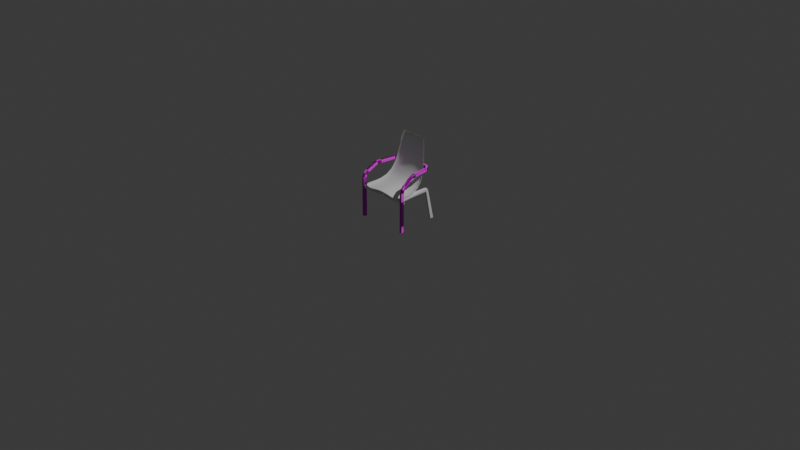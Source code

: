 # Source: aula07.blend  (saved by Blender 4.2.66; exported with 4.5.12 LTS)
import bpy
from mathutils import Matrix  # noqa: F401  (used for matrix-valued properties, if any)

bpy.ops.wm.read_factory_settings(use_empty=True)
scene = bpy.context.scene
scene.name = 'Scene'

# ---- collections
col_collection = bpy.data.collections.new('Collection'); scene.collection.children.link(col_collection)
col_cadeira_mad = bpy.data.collections.new('Cadeira_Mad'); col_collection.children.link(col_cadeira_mad)

# ---- images (referenced by path relative to the original .blend; pixels are not part of the script)
import os
ASSET_DIR = os.environ.get("B2B_ASSET_DIR", "")  # directory of the original .blend (textures are referenced by path, not embedded)
HERE = os.path.dirname(os.path.abspath(__file__))  # packed textures are extracted next to this script under _unpacked/

def load_image(name, relpath, width, height, colorspace="sRGB"):
    """Load a texture the original file referenced (path relative to the .blend, or extracted next to this script)."""
    p = next((c for c in (os.path.join(HERE, relpath), os.path.join(ASSET_DIR, relpath)) if relpath and os.path.exists(c)), "")
    if p:
        img = bpy.data.images.load(p, check_existing=True)
        img.name = name
    else:  # same state as the original file: an image datablock whose file is absent (Cycles renders it pink)
        img = bpy.data.images.new(name, width, height)
        img.source = "FILE"
        img.filepath = "//" + (relpath or name)
    img.colorspace_settings.name = colorspace
    return img
img_cadeira_mad_base = load_image('Cadeira_Mad_Base', '', 1024, 1024, 'sRGB')
img_woodquarteredchiffon001_gloss_2k_jpg_001 = load_image('WoodQuarteredChiffon001_GLOSS_2K.jpg.001', 'WoodQuarteredChiffon001/WoodQuarteredChiffon001_GLOSS_2K.jpg', 1024, 1024, 'sRGB')
img_woodquarteredchiffon001_nrm_2k_jpg_001 = load_image('WoodQuarteredChiffon001_NRM_2K.jpg.001', 'WoodQuarteredChiffon001/WoodQuarteredChiffon001_NRM_2K.jpg', 1024, 1024, 'sRGB')

# ---- materials (node trees are filled in below, after node groups)
mat_mat01 = bpy.data.materials.new('Mat01')

# ---- node groups
ng_smooth_by_angle = bpy.data.node_groups.new('Smooth by Angle', 'GeometryNodeTree')
_s = ng_smooth_by_angle.interface.new_socket(name='Mesh', in_out='OUTPUT', socket_type='NodeSocketGeometry')
_s = ng_smooth_by_angle.interface.new_socket(name='Mesh', in_out='INPUT', socket_type='NodeSocketGeometry')
_s = ng_smooth_by_angle.interface.new_socket(name='Angle', in_out='INPUT', socket_type='NodeSocketFloat')
_s.subtype = 'ANGLE'
_s.default_value = 0.5236
_s.min_value = 0.0
_s.max_value = 3.142
_s.description = 'Maximum face angle for smooth edges'
_s = ng_smooth_by_angle.interface.new_socket(name='Ignore Sharpness', in_out='INPUT', socket_type='NodeSocketBool')
_s.force_non_field = True
ng_smooth_by_angle.description = 'Set the sharpness of mesh edges based on the angle between the neighboring faces'
ng_smooth_by_angle.is_modifier = True
_N = ng_smooth_by_angle.nodes; _L = ng_smooth_by_angle.links
n0 = _N.new('GeometryNodeSetShadeSmooth'); n0.name = 'Set Shade Smooth'; n0.location = (120, -80)
n0.domain = 'EDGE'
n1 = _N.new('GeometryNodeSetShadeSmooth'); n1.name = 'Set Shade Smooth.001'; n1.location = (300, -80)
n2 = _N.new('NodeGroupOutput'); n2.name = 'Group Output'; n2.location = (480, -80)
n3 = _N.new('GeometryNodeInputMeshEdgeAngle'); n3.name = 'Edge Angle'; n3.location = (-440, -240)
n4 = _N.new('NodeGroupInput'); n4.name = 'Group Input'; n4.location = (-80, -80)
n5 = _N.new('GeometryNodeInputEdgeSmooth'); n5.name = 'Is Edge Smooth'; n5.location = (-260, -120)
n6 = _N.new('GeometryNodeInputShadeSmooth'); n6.name = 'Is Shade Smooth'; n6.location = (-440, -397)
n7 = _N.new('FunctionNodeCompare'); n7.name = 'Compare'; n7.location = (-260, -260)
n7.operation = 'LESS_EQUAL'
n7.inputs[6].default_value = (0.0, 0.0, 0.0, 0.0)
n7.inputs[7].default_value = (0.0, 0.0, 0.0, 0.0)
n8 = _N.new('FunctionNodeBooleanMath'); n8.name = 'Boolean Math.001'; n8.location = (-80, -260)
n9 = _N.new('NodeGroupInput'); n9.name = 'Group Input.001'; n9.location = (-440, -329)
n10 = _N.new('NodeGroupInput'); n10.name = 'Group Input.002'; n10.location = (-259, -189)
n11 = _N.new('FunctionNodeBooleanMath'); n11.name = 'Boolean Math'; n11.location = (-80, -149)
n11.operation = 'OR'
n12 = _N.new('FunctionNodeBooleanMath'); n12.name = 'Boolean Math.002'; n12.location = (-260, -380)
n12.operation = 'OR'
n13 = _N.new('NodeGroupInput'); n13.name = 'Group Input.003'; n13.location = (-440, -460)
_L.new(n3.outputs[0], n7.inputs[0])
_L.new(n1.outputs[0], n2.inputs[0])
_L.new(n9.outputs[1], n7.inputs[1])
_L.new(n7.outputs[0], n8.inputs[0])
_L.new(n4.outputs[0], n0.inputs[0])
_L.new(n0.outputs[0], n1.inputs[0])
_L.new(n8.outputs[0], n0.inputs[2])
_L.new(n10.outputs[2], n11.inputs[1])
_L.new(n5.outputs[0], n11.inputs[0])
_L.new(n11.outputs[0], n0.inputs[1])
_L.new(n13.outputs[2], n12.inputs[1])
_L.new(n6.outputs[0], n12.inputs[0])
_L.new(n12.outputs[0], n8.inputs[1])
n2.is_active_output = True

# ---- material node trees
mat_mat01.use_nodes = True; mat_mat01.node_tree.nodes.clear()
_N = mat_mat01.node_tree.nodes; _L = mat_mat01.node_tree.links
n0 = _N.new('ShaderNodeBsdfPrincipled'); n0.name = 'Principled BSDF'; n0.location = (10, 300)
n1 = _N.new('ShaderNodeOutputMaterial'); n1.name = 'Material Output'; n1.location = (300, 300)
n2 = _N.new('ShaderNodeTexImage'); n2.name = 'Image Texture'; n2.location = (88, -40)
n2.label = 'Base Color'
n2.image = img_cadeira_mad_base
n3 = _N.new('ShaderNodeTexImage'); n3.name = 'Image Texture.001'; n3.location = (88, -320)
n3.label = 'Roughness'
n3.image = img_woodquarteredchiffon001_gloss_2k_jpg_001
n4 = _N.new('ShaderNodeInvert'); n4.name = 'Invert Color'; n4.location = (-240, 220)
n5 = _N.new('ShaderNodeTexImage'); n5.name = 'Image Texture.002'; n5.location = (88, -600)
n5.label = 'Normal'
n5.image = img_woodquarteredchiffon001_nrm_2k_jpg_001
n6 = _N.new('ShaderNodeNormalMap'); n6.name = 'Normal Map'; n6.location = (-240, -60)
n7 = _N.new('ShaderNodeMapping'); n7.name = 'Mapping'; n7.location = (230, -40)
n8 = _N.new('NodeReroute'); n8.name = 'Reroute'; n8.location = (38, -495)
n8.width = 16
n8.socket_idname = 'NodeSocketVector'
n9 = _N.new('ShaderNodeTexCoord'); n9.name = 'Texture Coordinate'; n9.location = (30, -40)
n10 = _N.new('NodeFrame'); n10.name = 'Frame'; n10.location = (-1270, 340)
n10.label = 'Mapping'
n10.width = 400
n11 = _N.new('NodeFrame'); n11.name = 'Frame.001'; n11.location = (-628, 540)
n11.label = 'Textures'
n11.width = 358
n2.parent = n11
n3.parent = n11
n5.parent = n11
n7.parent = n10
n8.parent = n11
n9.parent = n10
_L.new(n0.outputs[0], n1.inputs[0])
_L.new(n2.outputs[0], n0.inputs[0])
_L.new(n3.outputs[0], n4.inputs[1])
_L.new(n4.outputs[0], n0.inputs[2])
_L.new(n5.outputs[0], n6.inputs[1])
_L.new(n6.outputs[0], n0.inputs[5])
_L.new(n8.outputs[0], n2.inputs[0])
_L.new(n8.outputs[0], n3.inputs[0])
_L.new(n8.outputs[0], n5.inputs[0])
_L.new(n7.outputs[0], n8.inputs[0])
_L.new(n9.outputs[2], n7.inputs[0])
n1.is_active_output = True

# ---- world
world_world = bpy.data.worlds.new('World'); scene.world = world_world
world_world.use_nodes = True; world_world.node_tree.nodes.clear()
_N = world_world.node_tree.nodes; _L = world_world.node_tree.links
n0 = _N.new('ShaderNodeOutputWorld'); n0.name = 'World Output'; n0.location = (300, 300)
n1 = _N.new('ShaderNodeBackground'); n1.name = 'Background'; n1.location = (10, 300)
n1.inputs[0].default_value = (0.05088, 0.05088, 0.05088, 1.0)
_L.new(n1.outputs[0], n0.inputs[0])
n0.is_active_output = True
world_world.color = (0.05088, 0.05088, 0.05088)
world_world.sun_shadow_jitter_overblur = 0.0

# ---- cameras
cam_camera = bpy.data.cameras.new('Camera')
cam_camera.clip_end = 100.0
cam_camera.ortho_scale = 7.314

# ---- lights
light_light = bpy.data.lights.new('Light', 'POINT')
light_light.energy = 1000.0
light_light.shadow_soft_size = 0.1

# ---- meshes
me_plane = bpy.data.meshes.new('Plane')
me_plane.from_pydata([(0.0, -1.0, 0.5147), (1.252, -0.9583, 0.5235), (0.0, 1.0, 0.03022), (1.94, 0.9711, 0.01341), (0.0, -0.7758, 0.003468), (1.812, -0.7341, 0.01227), (0.4406, -1.0, 0.5113), (1.245, 1.0, 0.0), (1.0, -0.7758, 0.0), (1.126, -1.0, 0.5113), (1.625, 0.9711, -0.000886), (1.686, -0.7758, 5.455e-05), (2.216, 0.7908, 0.01435), (0.0, 0.7908, 0.03386), (1.216, 0.7908, 0.0), (1.902, 0.7908, 5.455e-05)], [], [(15, 12, 3, 10), (9, 1, 5, 11), (0, 6, 8, 4), (13, 14, 7, 2), (6, 9, 11, 8), (14, 15, 10, 7), (8, 11, 15, 14), (4, 8, 14, 13), (11, 5, 12, 15)])
me_plane.polygons.foreach_set('use_smooth', [True] * 9)
_k = {(1, 9): 0.36418, (3, 12): 0.36418, (2, 7): 0.36418, (1, 5): 0.36418, (0, 6): 0.36418, (7, 10): 0.36418, (6, 9): 0.36418, (3, 10): 0.36418, (5, 12): 0.36418}
me_plane.attributes.new('crease_edge', 'FLOAT', 'EDGE').data.foreach_set('value', [_k.get((min(e.vertices), max(e.vertices)), 0.0) for e in me_plane.edges])
_uv = me_plane.uv_layers.new(name='UVMap')
_uv.uv.foreach_set('vector', [0.8428, 0.8954, 1.0, 0.8954, 1.0, 1.0, 0.8428, 1.0, 0.8428, 0.0, 1.0, 0.0, 1.0, 0.1121, 0.8428, 0.1121, 0.0, 0.0, 0.5, 0.0, 0.5, 0.1121, 0.0, 0.1121, 0.0, 0.8954, 0.5, 0.8954, 0.5, 1.0, 0.0, 1.0, 0.5, 0.0, 0.8428, 0.0, 0.8428, 0.1121, 0.5, 0.1121, 0.5, 0.8954, 0.8428, 0.8954, 0.8428, 1.0, 0.5, 1.0, 0.5, 0.1121, 0.8428, 0.1121, 0.8428, 0.8954, 0.5, 0.8954, 0.0, 0.1121, 0.5, 0.1121, 0.5, 0.8954, 0.0, 0.8954, 0.8428, 0.1121, 1.0, 0.1121, 1.0, 0.8954, 0.8428, 0.8954])
me_plane.update()
me_cube_001 = bpy.data.meshes.new('Cube.001')
me_cube_001.from_pydata([(-0.015, -0.02, -0.2), (-0.015, -0.02, 0.2), (-0.015, 0.02, -0.2), (-0.015, 0.02, 0.2), (0.015, -0.02, -0.2), (0.015, -0.02, 0.2), (0.015, 0.02, -0.2), (0.015, 0.02, 0.2), (-0.015, -0.01879, 0.2368), (-0.015, 0.01879, 0.2232), (0.015, 0.01879, 0.2232), (0.015, -0.01879, 0.2368), (-0.015, -0.00506, 0.271), (-0.015, 0.02558, 0.2453), (0.015, 0.02558, 0.2453), (0.015, -0.00506, 0.271), (-0.015, 0.01954, 0.2985), (-0.015, 0.03954, 0.2639), (0.015, 0.03954, 0.2639), (0.015, 0.01954, 0.2985), (-0.015, 0.1061, 0.3485), (-0.015, 0.1261, 0.3139), (0.015, 0.1261, 0.3139), (0.015, 0.1061, 0.3485), (-0.015, 0.1266, 0.36), (-0.015, 0.1403, 0.3224), (0.015, 0.1403, 0.3224), (0.015, 0.1266, 0.36), (-0.015, 0.1488, 0.3677), (-0.015, 0.1557, 0.3283), (0.015, 0.1557, 0.3283), (0.015, 0.1488, 0.3677), (-0.015, 0.172, 0.3715), (-0.015, 0.172, 0.3315), (0.015, 0.172, 0.3315), (0.015, 0.172, 0.3715), (-0.015, 0.352, 0.3715), (-0.015, 0.352, 0.3315), (0.015, 0.352, 0.3315), (0.015, 0.352, 0.3715), (-0.01405, 0.3767, 0.3715), (-0.01405, 0.3767, 0.3315), (0.01405, 0.3872, 0.3315), (0.01405, 0.3872, 0.3715), (-0.02183, 0.4002, 0.3715), (-0.02183, 0.4002, 0.3315), (0.0008144, 0.4199, 0.3315), (0.0008144, 0.4199, 0.3715), (-0.03735, 0.4195, 0.3715), (-0.03735, 0.4195, 0.3315), (-0.02303, 0.4459, 0.3315), (-0.02303, 0.4459, 0.3715), (-0.05864, 0.4322, 0.3715), (-0.05864, 0.4322, 0.3315), (-0.05446, 0.4619, 0.3315), (-0.05446, 0.4619, 0.3715), (-0.2115, 0.4536, 0.3715), (-0.2115, 0.4536, 0.3315), (-0.2074, 0.4834, 0.3315), (-0.2074, 0.4834, 0.3715), (0.005, 0.02, -0.2), (-0.005, 0.02, -0.2), (-0.005, 0.02, 0.2), (0.005, 0.02, 0.2), (-0.009998, -0.0193, -0.2), (0.01011, -0.02072, -0.2), (0.01011, -0.02072, 0.2), (-0.009998, -0.0193, 0.2), (-0.005, 0.01879, 0.2232), (0.005, 0.01879, 0.2232), (0.005, -0.01879, 0.2368), (-0.005, -0.01879, 0.2368), (-0.005, 0.02558, 0.2453), (0.005, 0.02558, 0.2453), (0.005, -0.00506, 0.271), (-0.005, -0.00506, 0.271), (-0.005, 0.03954, 0.2639), (0.005, 0.03954, 0.2639), (0.005, 0.01954, 0.2985), (-0.005, 0.01954, 0.2985), (-0.005, 0.1261, 0.3139), (0.005, 0.1261, 0.3139), (0.005, 0.1061, 0.3485), (-0.005, 0.1061, 0.3485), (-0.005, 0.1403, 0.3224), (0.005, 0.1403, 0.3224), (0.005, 0.1266, 0.36), (-0.005, 0.1266, 0.36), (-0.005, 0.1557, 0.3283), (0.005, 0.1557, 0.3283), (0.005, 0.1488, 0.3677), (-0.005, 0.1488, 0.3677), (-0.005, 0.172, 0.3315), (0.005, 0.172, 0.3315), (0.005, 0.172, 0.3715), (-0.005, 0.172, 0.3715), (-0.005, 0.352, 0.3315), (0.005, 0.352, 0.3315), (0.005, 0.352, 0.3715), (-0.005, 0.352, 0.3715), (-0.004683, 0.3802, 0.3315), (0.004683, 0.3837, 0.3315), (0.004683, 0.3837, 0.3715), (-0.004683, 0.3802, 0.3715), (-0.01428, 0.4068, 0.3315), (-0.006733, 0.4133, 0.3315), (-0.006733, 0.4133, 0.3715), (-0.01428, 0.4068, 0.3715), (-0.03257, 0.4283, 0.3315), (-0.0278, 0.4371, 0.3315), (-0.0278, 0.4371, 0.3715), (-0.03257, 0.4283, 0.3715), (-0.05725, 0.4421, 0.3315), (-0.05586, 0.452, 0.3315), (-0.05586, 0.452, 0.3715), (-0.05725, 0.4421, 0.3715), (-0.2101, 0.4635, 0.3315), (-0.2087, 0.4735, 0.3315), (-0.2087, 0.4735, 0.3715), (-0.2101, 0.4635, 0.3715), (-0.015, -0.02, -0.1931), (-0.015, -0.02, -0.1881), (-0.015, 0.02, -0.1881), (-0.015, 0.02, -0.1931), (0.015, 0.02, -0.1881), (0.015, 0.02, -0.1931), (0.015, -0.02, -0.1881), (0.015, -0.02, -0.1931), (0.01011, -0.02072, -0.1881), (0.01011, -0.02072, -0.1931), (-0.009998, -0.0193, -0.1881), (-0.009998, -0.0193, -0.1931), (-0.005, 0.02, -0.1881), (-0.005, 0.02, -0.1931), (0.005, 0.02, -0.1881), (0.005, 0.02, -0.1931)], [], [(121, 1, 3, 122), (134, 63, 7, 124), (124, 7, 5, 126), (130, 67, 1, 121), (60, 6, 4, 65), (66, 5, 11, 70), (70, 11, 15, 74), (62, 3, 9, 68), (5, 7, 10, 11), (3, 1, 8, 9), (15, 14, 18, 19), (68, 9, 13, 72), (11, 10, 14, 15), (9, 8, 12, 13), (19, 18, 22, 23), (13, 12, 16, 17), (74, 15, 19, 78), (72, 13, 17, 76), (82, 23, 27, 86), (17, 16, 20, 21), (78, 19, 23, 82), (76, 17, 21, 80), (27, 26, 30, 31), (80, 21, 25, 84), (23, 22, 26, 27), (21, 20, 24, 25), (31, 30, 34, 35), (25, 24, 28, 29), (86, 27, 31, 90), (84, 25, 29, 88), (94, 35, 39, 98), (29, 28, 32, 33), (90, 31, 35, 94), (88, 29, 33, 92), (39, 38, 42, 43), (92, 33, 37, 96), (35, 34, 38, 39), (33, 32, 36, 37), (43, 42, 46, 47), (37, 36, 40, 41), (98, 39, 43, 102), (96, 37, 41, 100), (106, 47, 51, 110), (41, 40, 44, 45), (102, 43, 47, 106), (100, 41, 45, 104), (108, 49, 53, 112), (104, 45, 49, 108), (47, 46, 50, 51), (45, 44, 48, 49), (55, 54, 58, 59), (51, 50, 54, 55), (49, 48, 52, 53), (110, 51, 55, 114), (116, 57, 56, 119), (53, 52, 56, 57), (114, 55, 59, 118), (112, 53, 57, 116), (54, 113, 117, 58), (113, 112, 116, 117), (52, 115, 119, 56), (115, 114, 118, 119), (58, 117, 118, 59), (117, 116, 119, 118), (48, 111, 115, 52), (111, 110, 114, 115), (46, 105, 109, 50), (105, 104, 108, 109), (50, 109, 113, 54), (109, 108, 112, 113), (42, 101, 105, 46), (101, 100, 104, 105), (40, 103, 107, 44), (103, 102, 106, 107), (44, 107, 111, 48), (107, 106, 110, 111), (38, 97, 101, 42), (97, 96, 100, 101), (36, 99, 103, 40), (99, 98, 102, 103), (34, 93, 97, 38), (93, 92, 96, 97), (30, 89, 93, 34), (89, 88, 92, 93), (28, 91, 95, 32), (91, 90, 94, 95), (32, 95, 99, 36), (95, 94, 98, 99), (26, 85, 89, 30), (85, 84, 88, 89), (24, 87, 91, 28), (87, 86, 90, 91), (22, 81, 85, 26), (81, 80, 84, 85), (18, 77, 81, 22), (77, 76, 80, 81), (16, 79, 83, 20), (79, 78, 82, 83), (20, 83, 87, 24), (83, 82, 86, 87), (14, 73, 77, 18), (73, 72, 76, 77), (12, 75, 79, 16), (75, 74, 78, 79), (10, 69, 73, 14), (69, 68, 72, 73), (7, 63, 69, 10), (63, 62, 68, 69), (8, 71, 75, 12), (71, 70, 74, 75), (1, 67, 71, 8), (67, 66, 70, 71), (2, 61, 64, 0), (61, 60, 65, 64), (126, 5, 66, 128), (128, 66, 67, 130), (122, 3, 62, 132), (132, 62, 63, 134), (61, 133, 135, 60), (133, 132, 134, 135), (2, 123, 133, 61), (123, 122, 132, 133), (65, 129, 131, 64), (129, 128, 130, 131), (4, 127, 129, 65), (127, 126, 128, 129), (64, 131, 120, 0), (131, 130, 121, 120), (6, 125, 127, 4), (125, 124, 126, 127), (60, 135, 125, 6), (135, 134, 124, 125), (0, 120, 123, 2), (120, 121, 122, 123)])
me_cube_001.polygons.foreach_set('use_smooth', [True] * 134)
_uv = me_cube_001.uv_layers.new(name='UVMap')
_uv.uv.foreach_set('vector', [0.05813, 0.0002451, 0.05813, 0.9998, 0.000245, 0.9837, 0.02519, 0.00844, 0.0444, 0.01666, 0.03791, 0.9689, 0.05719, 0.9649, 0.05415, 0.01917, 0.05415, 0.01917, 0.05719, 0.9649, 0.003742, 0.9667, 0.01829, 0.01801, 0.03803, 0.003902, 0.02794, 0.9857, 0.05813, 0.9998, 0.05813, 0.0002451, 0.09077, 0.6707, 0.07252, 0.6663, 0.07069, 0.6102, 0.07769, 0.6062, 0.2525, 0.6743, 0.2369, 0.6655, 0.2813, 0.5977, 0.2881, 0.5978, 0.4683, 0.3872, 0.5021, 0.3965, 0.4568, 0.4736, 0.4517, 0.4728, 0.3045, 0.5057, 0.3416, 0.5147, 0.3074, 0.5689, 0.2969, 0.5661, 0.2369, 0.6655, 0.2369, 0.5295, 0.2735, 0.5704, 0.2813, 0.5977, 0.3416, 0.5147, 0.349, 0.6674, 0.3016, 0.5976, 0.3074, 0.5689, 0.5026, 0.5549, 0.5026, 0.4061, 0.538, 0.4484, 0.5448, 0.4771, 0.432, 0.5633, 0.395, 0.5531, 0.4313, 0.5001, 0.4413, 0.5031, 0.5021, 0.3965, 0.5005, 0.5409, 0.4637, 0.4995, 0.4568, 0.4736, 0.395, 0.5531, 0.395, 0.4021, 0.4386, 0.4712, 0.4313, 0.5001, 0.6508, -0.004677, 0.6503, 0.3474, 0.46, 0.2024, 0.4652, 0.2072, 0.609, 0.3995, 0.6089, 0.5453, 0.5634, 0.4771, 0.571, 0.4516, 0.5371, 0.563, 0.5026, 0.5549, 0.5448, 0.4771, 0.5509, 0.4772, 0.5729, 0.3872, 0.609, 0.3995, 0.571, 0.4516, 0.5604, 0.4472, 0.5773, 0.5661, 0.6114, 0.5812, 0.5672, 0.6285, 0.5578, 0.6264, 0.3981, 0.3867, 0.395, 0.04426, 0.4677, 0.1954, 0.4612, 0.1895, 0.4819, 0.003059, 0.5327, 0.000245, 0.4652, 0.2072, 0.4675, 0.2037, 0.4462, 0.3867, 0.3981, 0.3867, 0.4612, 0.1895, 0.4593, 0.1939, 0.5021, 0.5806, 0.4846, 0.6906, 0.4609, 0.6633, 0.4573, 0.6286, 0.5333, 0.705, 0.5026, 0.6922, 0.5309, 0.6602, 0.5428, 0.6652, 0.6114, 0.5812, 0.5945, 0.6906, 0.5708, 0.6633, 0.5672, 0.6285, 0.5026, 0.6922, 0.5026, 0.5782, 0.5387, 0.6226, 0.5309, 0.6602, 0.6119, 0.6909, 0.6278, 0.5776, 0.6519, 0.6051, 0.655, 0.6414, 0.393, 0.6922, 0.393, 0.5784, 0.4289, 0.623, 0.4211, 0.6603, 0.4679, 0.566, 0.5021, 0.5806, 0.4573, 0.6286, 0.4493, 0.6268, 0.4235, 0.7049, 0.393, 0.6922, 0.4211, 0.6603, 0.433, 0.6652, 0.1719, 0.0002451, 0.2364, 0.0009906, 0.1519, 0.3107, 0.1558, 0.3045, 0.7205, 0.5775, 0.7205, 0.6874, 0.6841, 0.6437, 0.6926, 0.6097, 0.6475, 0.7037, 0.6119, 0.6909, 0.655, 0.6414, 0.6631, 0.6422, 0.6899, 0.5639, 0.7205, 0.5775, 0.6926, 0.6097, 0.6796, 0.6039, 0.1519, 0.3107, 0.1445, 0.3014, 0.1517, 0.3029, 0.1514, 0.3017, 0.1288, 0.584, 0.06473, 0.5871, 0.148, 0.2787, 0.1432, 0.2869, 0.2364, 0.0009906, 0.2364, 0.5414, 0.1445, 0.3014, 0.1519, 0.3107, 0.06473, 0.5871, 0.05862, 0.03642, 0.1555, 0.291, 0.148, 0.2787, 0.5874, 0.09695, 0.5926, 0.07561, 0.6451, 0.01095, 0.6451, 0.1649, 0.148, 0.2787, 0.1555, 0.291, 0.1515, 0.2952, 0.1508, 0.2921, 0.1558, 0.3045, 0.1519, 0.3107, 0.1514, 0.3017, 0.1512, 0.2992, 0.1432, 0.2869, 0.148, 0.2787, 0.1508, 0.2921, 0.151, 0.2955, 0.58, 0.2705, 0.588, 0.2711, 0.6453, 0.339, 0.6016, 0.3483, 0.5694, 0.07367, 0.5638, 0.09457, 0.5332, 0.1494, 0.538, 0.01961, 0.5806, 0.0964, 0.5874, 0.09695, 0.6451, 0.1649, 0.6013, 0.1743, 0.5769, 0.07418, 0.5694, 0.07367, 0.538, 0.01961, 0.5719, 0.003644, 0.6518, 0.556, 0.6145, 0.5388, 0.6508, 0.4886, 0.6602, 0.4884, 0.5763, 0.2482, 0.5698, 0.2478, 0.5384, 0.1934, 0.5723, 0.1778, 0.588, 0.2711, 0.5931, 0.2499, 0.6453, 0.1854, 0.6453, 0.339, 0.5698, 0.2478, 0.5642, 0.2689, 0.5332, 0.324, 0.5384, 0.1934, 0.2369, 0.5052, 0.2369, 0.03635, 0.3193, 0.2394, 0.3131, 0.2323, 0.7226, 0.3979, 0.7226, 0.5465, 0.6742, 0.4835, 0.6799, 0.4657, 0.6145, 0.5388, 0.6095, 0.408, 0.6549, 0.4585, 0.6508, 0.4886, 0.6883, 0.3872, 0.7226, 0.3979, 0.6799, 0.4657, 0.673, 0.4615, 0.3208, 0.2506, 0.3185, 0.256, 0.3108, 0.249, 0.3094, 0.2432, 0.39, 0.0002451, 0.3946, 0.4522, 0.3108, 0.249, 0.3185, 0.256, 0.2955, 0.4993, 0.2369, 0.5052, 0.3131, 0.2323, 0.3101, 0.2374, 0.3356, 0.002122, 0.39, 0.0002451, 0.3185, 0.256, 0.3208, 0.2506, 0.2369, 0.03635, 0.2845, 0.01218, 0.3203, 0.2449, 0.3193, 0.2394, 0.2845, 0.01218, 0.3356, 0.002122, 0.3208, 0.2506, 0.3203, 0.2449, 0.3946, 0.4522, 0.3474, 0.4813, 0.3094, 0.2432, 0.3108, 0.249, 0.3474, 0.4813, 0.2955, 0.4993, 0.3101, 0.2374, 0.3094, 0.2432, 0.3193, 0.2394, 0.3203, 0.2449, 0.3101, 0.2374, 0.3131, 0.2323, 0.3203, 0.2449, 0.3208, 0.2506, 0.3094, 0.2432, 0.3101, 0.2374, 0.6095, 0.408, 0.6505, 0.3884, 0.6641, 0.4586, 0.6549, 0.4585, 0.6505, 0.3884, 0.6883, 0.3872, 0.673, 0.4615, 0.6641, 0.4586, 0.5931, 0.2499, 0.5852, 0.2491, 0.6067, 0.1748, 0.6453, 0.1854, 0.5852, 0.2491, 0.5763, 0.2482, 0.5723, 0.1778, 0.6067, 0.1748, 0.7226, 0.5465, 0.6879, 0.5574, 0.6682, 0.4863, 0.6742, 0.4835, 0.6879, 0.5574, 0.6518, 0.556, 0.6602, 0.4884, 0.6682, 0.4863, 0.5926, 0.07561, 0.5858, 0.07491, 0.6064, 0.0002451, 0.6451, 0.01095, 0.5858, 0.07491, 0.5769, 0.07418, 0.5719, 0.003644, 0.6064, 0.0002451, 0.5638, 0.09457, 0.5716, 0.09548, 0.5653, 0.1679, 0.5332, 0.1494, 0.5716, 0.09548, 0.5806, 0.0964, 0.6013, 0.1743, 0.5653, 0.1679, 0.5642, 0.2689, 0.5709, 0.2696, 0.5655, 0.3422, 0.5332, 0.324, 0.5709, 0.2696, 0.58, 0.2705, 0.6016, 0.3483, 0.5655, 0.3422, 0.1445, 0.3014, 0.1424, 0.2946, 0.1512, 0.2991, 0.1517, 0.3029, 0.1424, 0.2946, 0.1432, 0.2869, 0.151, 0.2955, 0.1512, 0.2991, 0.1555, 0.291, 0.1571, 0.2978, 0.1513, 0.2971, 0.1515, 0.2952, 0.1571, 0.2978, 0.1558, 0.3045, 0.1512, 0.2992, 0.1513, 0.2971, 0.2364, 0.5414, 0.1868, 0.5679, 0.1424, 0.2946, 0.1445, 0.3014, 0.1868, 0.5679, 0.1288, 0.584, 0.1432, 0.2869, 0.1424, 0.2946, 0.6278, 0.5776, 0.6582, 0.5635, 0.6649, 0.6026, 0.6519, 0.6051, 0.6582, 0.5635, 0.6899, 0.5639, 0.6796, 0.6039, 0.6649, 0.6026, 0.7205, 0.6874, 0.6827, 0.7035, 0.6744, 0.6431, 0.6841, 0.6437, 0.6827, 0.7035, 0.6475, 0.7037, 0.6631, 0.6422, 0.6744, 0.6431, 0.05862, 0.03642, 0.1118, 0.01276, 0.1571, 0.2978, 0.1555, 0.291, 0.1118, 0.01276, 0.1719, 0.0002451, 0.1558, 0.3045, 0.1571, 0.2978, 0.4846, 0.6906, 0.4548, 0.7047, 0.4474, 0.6661, 0.4609, 0.6633, 0.4548, 0.7047, 0.4235, 0.7049, 0.433, 0.6652, 0.4474, 0.6661, 0.393, 0.5784, 0.4326, 0.5638, 0.4383, 0.6247, 0.4289, 0.623, 0.4326, 0.5638, 0.4679, 0.566, 0.4493, 0.6268, 0.4383, 0.6247, 0.5945, 0.6906, 0.5646, 0.7048, 0.5573, 0.666, 0.5708, 0.6633, 0.5646, 0.7048, 0.5333, 0.705, 0.5428, 0.6652, 0.5573, 0.666, 0.5321, 0.3524, 0.4901, 0.3754, 0.4589, 0.1984, 0.46, 0.2024, 0.4901, 0.3754, 0.4462, 0.3867, 0.4593, 0.1939, 0.4589, 0.1984, 0.395, 0.04426, 0.4368, 0.01776, 0.4683, 0.1995, 0.4677, 0.1954, 0.4368, 0.01776, 0.4819, 0.003059, 0.4675, 0.2037, 0.4683, 0.1995, 0.5026, 0.5782, 0.5421, 0.5635, 0.5467, 0.6241, 0.5387, 0.6226, 0.5421, 0.5635, 0.5773, 0.5661, 0.5578, 0.6264, 0.5467, 0.6241, 0.5026, 0.4061, 0.5369, 0.389, 0.5486, 0.4462, 0.538, 0.4484, 0.5369, 0.389, 0.5729, 0.3872, 0.5604, 0.4472, 0.5486, 0.4462, 0.6089, 0.5453, 0.571, 0.5611, 0.5582, 0.4772, 0.5634, 0.4771, 0.571, 0.5611, 0.5371, 0.563, 0.5509, 0.4772, 0.5582, 0.4772, 0.5005, 0.5409, 0.4675, 0.5593, 0.4529, 0.5028, 0.4637, 0.4995, 0.4675, 0.5593, 0.432, 0.5633, 0.4413, 0.5031, 0.4529, 0.5028, 0.2369, 0.5295, 0.2692, 0.5107, 0.2848, 0.5667, 0.2735, 0.5704, 0.2692, 0.5107, 0.3045, 0.5057, 0.2969, 0.5661, 0.2848, 0.5667, 0.395, 0.4021, 0.4342, 0.3877, 0.4446, 0.4719, 0.4386, 0.4712, 0.4342, 0.3877, 0.4683, 0.3872, 0.4517, 0.4728, 0.4446, 0.4719, 0.349, 0.6674, 0.3321, 0.6769, 0.296, 0.5978, 0.3016, 0.5976, 0.3321, 0.6769, 0.2525, 0.6743, 0.2881, 0.5978, 0.296, 0.5978, 0.1245, 0.6628, 0.1091, 0.6698, 0.1131, 0.6043, 0.1228, 0.6078, 0.1091, 0.6698, 0.09077, 0.6707, 0.07769, 0.6062, 0.1131, 0.6043, 0.01829, 0.01801, 0.003742, 0.9667, 0.0351, 0.9749, 0.03963, 0.007763, 0.03963, 0.007763, 0.0351, 0.9749, 0.02794, 0.9857, 0.03803, 0.003902, 0.02519, 0.00844, 0.000245, 0.9837, 0.0189, 0.9752, 0.03474, 0.01303, 0.03474, 0.01303, 0.0189, 0.9752, 0.03791, 0.9689, 0.0444, 0.01666, 0.1091, 0.6698, 0.1138, 0.6859, 0.08673, 0.6886, 0.09077, 0.6707, 0.1897, 0.589, 0.1881, 0.6003, 0.1675, 0.5988, 0.1675, 0.5876, 0.1245, 0.6628, 0.1366, 0.6732, 0.1138, 0.6859, 0.1091, 0.6698, 0.2126, 0.5951, 0.2035, 0.6017, 0.1881, 0.6003, 0.1897, 0.589, 0.07769, 0.6062, 0.07059, 0.5921, 0.1201, 0.5876, 0.1131, 0.6043, 0.1498, 0.6741, 0.1562, 0.6615, 0.1997, 0.6609, 0.2047, 0.6741, 0.07069, 0.6102, 0.05948, 0.5998, 0.07059, 0.5921, 0.07769, 0.6062, 0.1371, 0.663, 0.148, 0.657, 0.1562, 0.6615, 0.1498, 0.6741, 0.1131, 0.6043, 0.1201, 0.5876, 0.1366, 0.5944, 0.1228, 0.6078, 0.2047, 0.6741, 0.1997, 0.6609, 0.209, 0.6585, 0.2174, 0.6646, 0.07252, 0.6663, 0.05862, 0.6762, 0.05948, 0.5998, 0.07069, 0.6102, 0.1439, 0.5881, 0.1508, 0.5978, 0.148, 0.657, 0.1371, 0.663, 0.09077, 0.6707, 0.08673, 0.6886, 0.05862, 0.6762, 0.07252, 0.6663, 0.1675, 0.5876, 0.1675, 0.5988, 0.1508, 0.5978, 0.1439, 0.5881, 0.1228, 0.6078, 0.1366, 0.5944, 0.1366, 0.6732, 0.1245, 0.6628, 0.2174, 0.6646, 0.209, 0.6585, 0.2035, 0.6017, 0.2126, 0.5951])
me_cube_001.materials.append(mat_mat01)
me_cube_001.update()
me_cube_002 = bpy.data.meshes.new('Cube.002')
me_cube_002.from_pydata([(-1.0, -6.0, -0.6353), (-1.0, -0.9287, 0.9629), (-1.0, -4.268, -0.7406), (-1.0, 0.9413, 1.038), (1.0, -6.0, -0.6353), (1.0, -0.9287, 0.9629), (1.0, -4.268, -0.7406), (1.0, 0.9413, 1.038), (-1.0, -0.9232, 0.9812), (-1.0, 0.5914, 1.119), (1.0, 0.5914, 1.119), (1.0, -0.9232, 0.9812), (-1.0, -0.9924, 0.9986), (-1.0, 0.007595, 1.181), (1.0, 0.007595, 1.181), (1.0, -0.9924, 0.9986), (-1.0, -16.47, 1.939), (-1.0, -15.47, 2.122), (2.931, -15.7, 2.135), (2.931, -16.7, 1.953), (-1.0, -17.99, 2.032), (-1.0, -16.99, 2.214), (2.931, -16.99, 2.214), (2.931, -17.99, 2.032), (3.463, -15.7, 2.135), (3.463, -16.7, 1.953), (3.463, -16.99, 2.214), (3.463, -17.99, 2.032), (-13.99, -16.47, 1.939), (-13.99, -15.47, 2.122), (-13.99, -17.99, 2.032), (-13.99, -16.99, 2.214), (0.6718, -4.268, -0.7406), (-0.6455, -4.268, -0.7406), (-0.6455, 0.9413, 1.038), (0.6718, 0.9413, 1.038), (-0.3333, -6.0, -0.6353), (0.6718, -6.0, -0.6353), (0.6718, -0.9287, 0.9629), (-0.3333, -0.9287, 0.9629), (-0.3333, 0.5914, 1.119), (0.6718, 0.5914, 1.119), (0.6718, -0.9232, 0.9812), (-0.3333, -0.9232, 0.9812), (-0.3333, 0.007595, 1.181), (0.6718, 0.007595, 1.181), (0.6718, -0.9924, 0.9986), (-0.3333, -0.9924, 0.9986), (-0.3333, -15.55, 2.126), (0.6718, -15.66, 2.133), (0.6718, -16.66, 1.951), (-0.3333, -16.55, 1.944), (-0.3333, -16.99, 2.214), (0.6718, -16.99, 2.214), (0.6718, -17.99, 2.032), (-0.3333, -17.99, 2.032), (-1.0, -5.93, -0.6132), (-1.0, -5.833, -0.5827), (-1.0, -4.097, -0.6821), (-1.0, -4.196, -0.716), (1.0, -4.097, -0.6821), (1.0, -4.196, -0.716), (1.0, -5.833, -0.5827), (1.0, -5.93, -0.6132), (0.6718, -5.833, -0.5827), (0.6718, -5.93, -0.6132), (-0.3333, -5.833, -0.5827), (-0.3333, -5.93, -0.6132), (-0.6455, -4.097, -0.6821), (-0.6455, -4.196, -0.716), (0.6718, -4.097, -0.6821), (0.6718, -4.196, -0.716)], [], [(57, 1, 3, 58), (70, 35, 7, 60), (60, 7, 5, 62), (66, 39, 1, 57), (32, 6, 4, 37), (34, 3, 9, 40), (11, 10, 14, 15), (5, 7, 10, 11), (3, 1, 8, 9), (38, 5, 11, 42), (46, 15, 19, 50), (9, 8, 12, 13), (42, 11, 15, 46), (40, 9, 13, 44), (19, 18, 24, 25), (44, 13, 17, 48), (15, 14, 18, 19), (13, 12, 16, 17), (52, 21, 20, 55), (20, 21, 31, 30), (50, 19, 23, 54), (48, 17, 21, 52), (25, 24, 26, 27), (23, 19, 25, 27), (18, 22, 26, 24), (22, 23, 27, 26), (29, 28, 30, 31), (21, 17, 29, 31), (17, 16, 28, 29), (16, 20, 30, 28), (18, 49, 53, 22), (49, 48, 52, 53), (16, 51, 55, 20), (51, 50, 54, 55), (22, 53, 54, 23), (53, 52, 55, 54), (14, 45, 49, 18), (45, 44, 48, 49), (10, 41, 45, 14), (41, 40, 44, 45), (8, 43, 47, 12), (43, 42, 46, 47), (12, 47, 51, 16), (47, 46, 50, 51), (1, 39, 43, 8), (39, 38, 42, 43), (7, 35, 41, 10), (35, 34, 40, 41), (2, 33, 36, 0), (33, 32, 37, 36), (62, 5, 38, 64), (64, 38, 39, 66), (58, 3, 34, 68), (68, 34, 35, 70), (33, 69, 71, 32), (69, 68, 70, 71), (2, 59, 69, 33), (59, 58, 68, 69), (37, 65, 67, 36), (65, 64, 66, 67), (4, 63, 65, 37), (63, 62, 64, 65), (36, 67, 56, 0), (67, 66, 57, 56), (6, 61, 63, 4), (61, 60, 62, 63), (32, 71, 61, 6), (71, 70, 60, 61), (0, 56, 59, 2), (56, 57, 58, 59)])
me_cube_002.polygons.foreach_set('use_smooth', [True] * 70)
_uv = me_cube_002.uv_layers.new(name='UVMap')
_uv.uv.foreach_set('vector', [0.3832, 0.0, 0.625, 0.0, 0.625, 0.25, 0.3832, 0.25, 0.3832, 0.459, 0.625, 0.459, 0.625, 0.5, 0.3832, 0.5, 0.3832, 0.5, 0.625, 0.5, 0.625, 0.75, 0.3832, 0.75, 0.3832, 0.9167, 0.625, 0.9167, 0.625, 1.0, 0.3832, 1.0, 0.334, 0.5, 0.375, 0.5, 0.375, 0.75, 0.334, 0.75, 0.625, 0.2943, 0.625, 0.25, 0.625, 0.25, 0.625, 0.3333, 0.625, 0.75, 0.625, 0.5, 0.625, 0.5, 0.625, 0.75, 0.625, 0.75, 0.625, 0.5, 0.625, 0.5, 0.625, 0.75, 0.625, 0.25, 0.625, 0.0, 0.625, 0.0, 0.625, 0.25, 0.625, 0.791, 0.625, 0.75, 0.625, 0.75, 0.625, 0.791, 0.625, 0.791, 0.625, 0.75, 0.625, 0.75, 0.625, 0.791, 0.625, 0.25, 0.625, 0.0, 0.625, 0.0, 0.625, 0.25, 0.625, 0.791, 0.625, 0.75, 0.625, 0.75, 0.625, 0.791, 0.625, 0.3333, 0.625, 0.25, 0.625, 0.25, 0.625, 0.3333, 0.625, 0.75, 0.625, 0.5, 0.625, 0.5, 0.625, 0.75, 0.625, 0.3333, 0.625, 0.25, 0.625, 0.25, 0.625, 0.3333, 0.625, 0.75, 0.625, 0.5, 0.625, 0.5, 0.625, 0.75, 0.625, 0.25, 0.625, 0.0, 0.625, 0.0, 0.625, 0.25, 0.7917, 0.5, 0.875, 0.5, 0.875, 0.75, 0.7917, 0.75, 0.875, 0.75, 0.875, 0.5, 0.875, 0.5, 0.875, 0.75, 0.625, 0.791, 0.625, 0.75, 0.625, 0.75, 0.625, 0.791, 0.625, 0.3333, 0.625, 0.25, 0.625, 0.25, 0.625, 0.3333, 0.625, 0.75, 0.625, 0.5, 0.625, 0.5, 0.625, 0.75, 0.625, 0.75, 0.625, 0.75, 0.625, 0.75, 0.625, 0.75, 0.625, 0.5, 0.625, 0.5, 0.625, 0.5, 0.625, 0.5, 0.625, 0.5, 0.625, 0.75, 0.625, 0.75, 0.625, 0.5, 0.625, 0.25, 0.625, 8.796e-07, 0.625, 0.0, 0.625, 0.25, 0.625, 0.25, 0.625, 0.25, 0.625, 0.25, 0.625, 0.25, 0.625, 0.25, 0.625, 0.0, 0.625, 8.796e-07, 0.625, 0.25, 0.625, 1.0, 0.625, 1.0, 0.625, 1.0, 0.625, 1.0, 0.625, 0.5, 0.625, 0.459, 0.625, 0.459, 0.625, 0.5, 0.625, 0.459, 0.625, 0.3333, 0.625, 0.3333, 0.625, 0.459, 0.625, 1.0, 0.625, 0.9167, 0.625, 0.9167, 0.625, 1.0, 0.625, 0.9167, 0.625, 0.791, 0.625, 0.791, 0.625, 0.9167, 0.625, 0.5, 0.666, 0.5, 0.666, 0.75, 0.625, 0.75, 0.666, 0.5, 0.7917, 0.5, 0.7917, 0.75, 0.666, 0.75, 0.625, 0.5, 0.625, 0.459, 0.625, 0.459, 0.625, 0.5, 0.625, 0.459, 0.625, 0.3333, 0.625, 0.3333, 0.625, 0.459, 0.625, 0.5, 0.625, 0.459, 0.625, 0.459, 0.625, 0.5, 0.625, 0.459, 0.625, 0.3333, 0.625, 0.3333, 0.625, 0.459, 0.625, 1.0, 0.625, 0.9167, 0.625, 0.9167, 0.625, 1.0, 0.625, 0.9167, 0.625, 0.791, 0.625, 0.791, 0.625, 0.9167, 0.625, 1.0, 0.625, 0.9167, 0.625, 0.9167, 0.625, 1.0, 0.625, 0.9167, 0.625, 0.791, 0.625, 0.791, 0.625, 0.9167, 0.625, 1.0, 0.625, 0.9167, 0.625, 0.9167, 0.625, 1.0, 0.625, 0.9167, 0.625, 0.791, 0.625, 0.791, 0.625, 0.9167, 0.625, 0.5, 0.625, 0.459, 0.625, 0.459, 0.625, 0.5, 0.625, 0.459, 0.625, 0.2943, 0.625, 0.3333, 0.625, 0.459, 0.125, 0.5, 0.1693, 0.5, 0.2083, 0.75, 0.125, 0.75, 0.1693, 0.5, 0.334, 0.5, 0.334, 0.75, 0.2083, 0.75, 0.3832, 0.75, 0.625, 0.75, 0.625, 0.791, 0.3832, 0.791, 0.3832, 0.791, 0.625, 0.791, 0.625, 0.9167, 0.3832, 0.9167, 0.3832, 0.25, 0.625, 0.25, 0.625, 0.2943, 0.3832, 0.2943, 0.3832, 0.2943, 0.625, 0.2943, 0.625, 0.459, 0.3832, 0.459, 0.375, 0.2943, 0.3785, 0.2943, 0.3785, 0.459, 0.375, 0.459, 0.3785, 0.2943, 0.3832, 0.2943, 0.3832, 0.459, 0.3785, 0.459, 0.375, 0.25, 0.3785, 0.25, 0.3785, 0.2943, 0.375, 0.2943, 0.3785, 0.25, 0.3832, 0.25, 0.3832, 0.2943, 0.3785, 0.2943, 0.375, 0.791, 0.3785, 0.791, 0.3785, 0.9167, 0.375, 0.9167, 0.3785, 0.791, 0.3832, 0.791, 0.3832, 0.9167, 0.3785, 0.9167, 0.375, 0.75, 0.3785, 0.75, 0.3785, 0.791, 0.375, 0.791, 0.3785, 0.75, 0.3832, 0.75, 0.3832, 0.791, 0.3785, 0.791, 0.375, 0.9167, 0.3785, 0.9167, 0.3785, 1.0, 0.375, 1.0, 0.3785, 0.9167, 0.3832, 0.9167, 0.3832, 1.0, 0.3785, 1.0, 0.375, 0.5, 0.3785, 0.5, 0.3785, 0.75, 0.375, 0.75, 0.3785, 0.5, 0.3832, 0.5, 0.3832, 0.75, 0.3785, 0.75, 0.375, 0.459, 0.3785, 0.459, 0.3785, 0.5, 0.375, 0.5, 0.3785, 0.459, 0.3832, 0.459, 0.3832, 0.5, 0.3785, 0.5, 0.375, 0.0, 0.3785, 0.0, 0.3785, 0.25, 0.375, 0.25, 0.3785, 0.0, 0.3832, 0.0, 0.3832, 0.25, 0.3785, 0.25])
me_cube_002.update()

# ---- objects
ob_light = bpy.data.objects.new('Light', light_light)
ob_camera = bpy.data.objects.new('Camera', cam_camera)
ob_cadeira_mad_assento = bpy.data.objects.new('Cadeira_Mad_Assento', me_plane)
ob_cadeira_mad_base = bpy.data.objects.new('Cadeira_Mad_Base', me_cube_001)
ob_cadeira_mad_base_2 = bpy.data.objects.new('Cadeira_Mad_Base_2', me_cube_002)

# ---- transforms, parenting, visibility, modifiers, constraints
ob_light.location = (4.076, 1.005, 5.904)
ob_light.rotation_euler = (0.6503, 0.05522, 1.866)
ob_light.lock_rotations_4d = False
ob_light.empty_display_type = 'ARROWS'
ob_light.color = (0.0, 0.0, 0.0, 0.0)
ob_light.lineart.crease_threshold = 0.0
ob_camera.location = (7.359, -6.926, 4.958)
ob_camera.rotation_euler = (1.109, 0.0, 0.8149)
ob_camera.lock_rotations_4d = False
ob_camera.empty_display_type = 'ARROWS'
ob_camera.color = (0.0, 0.0, 0.0, 0.0)
ob_camera.display_type = 'WIRE'
ob_camera.lineart.crease_threshold = 0.0
ob_cadeira_mad_assento.location = (-0.02261, 0.0, 0.35)
ob_cadeira_mad_assento.rotation_euler = (0.0, -0.0, 3.142)
ob_cadeira_mad_assento.scale = (0.12, 0.22, 1.0)
_m = ob_cadeira_mad_assento.modifiers.new('Mirror', 'MIRROR')
_m.use_clip = True
_m = ob_cadeira_mad_assento.modifiers.new('Solidify', 'SOLIDIFY')
_m = ob_cadeira_mad_assento.modifiers.new('Subdivision', 'SUBSURF')
_m.levels = 3
_m = ob_cadeira_mad_assento.modifiers.new('Smooth by Angle', 'NODES')
_m.node_group = ng_smooth_by_angle
_gi = [s.identifier for s in ng_smooth_by_angle.interface.items_tree if s.item_type == 'SOCKET' and s.in_out == 'INPUT']
_m[_gi[1]] = 1.047  # Angle
_m.use_pin_to_last = True
_m.show_group_selector = False
ob_cadeira_mad_base.location = (0.25, -0.2, 0.2)
ob_cadeira_mad_base.rotation_euler = (0.0, -0.0, 0.1396)
_m = ob_cadeira_mad_base.modifiers.new('Mirror', 'MIRROR')
_m.use_clip = True
_m.mirror_object = ob_cadeira_mad_assento
_m = ob_cadeira_mad_base.modifiers.new('Subdivision', 'SUBSURF')
_m.levels = 2
_m = ob_cadeira_mad_base.modifiers.new('Smooth by Angle', 'NODES')
_m.node_group = ng_smooth_by_angle
_gi = [s.identifier for s in ng_smooth_by_angle.interface.items_tree if s.item_type == 'SOCKET' and s.in_out == 'INPUT']
_m[_gi[1]] = 1.047  # Angle
_m.use_pin_to_last = True
_m.show_group_selector = False
ob_cadeira_mad_base_2.location = (0.1872, 0.2901, 0.1546)
ob_cadeira_mad_base_2.rotation_euler = (0.5236, -0.0, 0.0)
ob_cadeira_mad_base_2.scale = (0.015, 0.02, 0.19)
_m = ob_cadeira_mad_base_2.modifiers.new('Mirror', 'MIRROR')
_m.use_clip = True
_m.mirror_object = ob_cadeira_mad_assento
_m = ob_cadeira_mad_base_2.modifiers.new('Subdivision', 'SUBSURF')
_m = ob_cadeira_mad_base_2.modifiers.new('Smooth by Angle', 'NODES')
_m.node_group = ng_smooth_by_angle
_gi = [s.identifier for s in ng_smooth_by_angle.interface.items_tree if s.item_type == 'SOCKET' and s.in_out == 'INPUT']
_m[_gi[1]] = 1.047  # Angle
_m.use_pin_to_last = True
_m.show_group_selector = False

# ---- collection membership
col_collection.objects.link(ob_light)
col_collection.objects.link(ob_camera)
col_cadeira_mad.objects.link(ob_cadeira_mad_assento)
col_cadeira_mad.objects.link(ob_cadeira_mad_base)
col_cadeira_mad.objects.link(ob_cadeira_mad_base_2)

# ---- scene / render settings (as saved in the file)
scene.camera = ob_camera
scene.frame_start = 1; scene.frame_end = 250; scene.frame_set(1)
scene.render.engine = 'BLENDER_EEVEE_NEXT'
bpy.context.view_layer.update()
